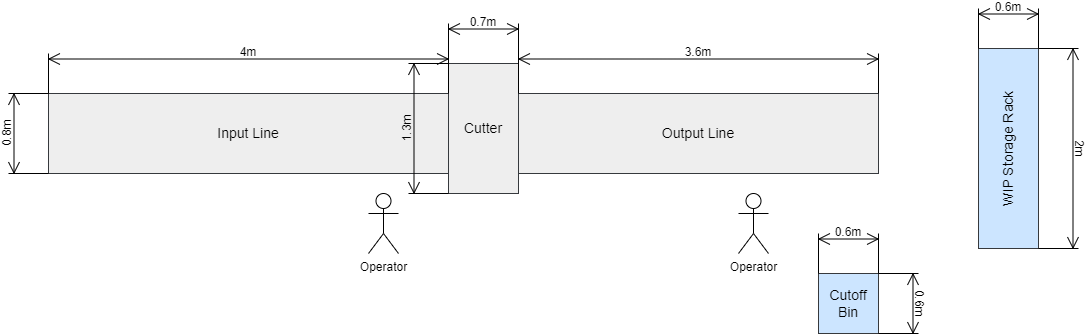

The diagram above was exported from draw.io. Its source (the exported page's mxGraphModel, read from the mxfile embedded in the PNG):
<mxGraphModel dx="1050" dy="621" grid="1" gridSize="10" guides="1" tooltips="1" connect="1" arrows="1" fold="1" page="1" pageScale="1" pageWidth="1169" pageHeight="827" math="0" shadow="0">
  <root>
    <mxCell id="0" />
    <mxCell id="1" parent="0" />
    <mxCell id="h1i4X__puLCZmQF6SIVx-1" value="&lt;font style=&quot;font-size: 14px;&quot;&gt;Input Line&lt;/font&gt;" style="rounded=0;whiteSpace=wrap;html=1;fillColor=#eeeeee;strokeColor=#36393d;" parent="1" vertex="1">
      <mxGeometry x="75" y="285" width="400" height="80" as="geometry" />
    </mxCell>
    <mxCell id="h1i4X__puLCZmQF6SIVx-2" value="Output Line" style="rounded=0;whiteSpace=wrap;html=1;fillColor=#eeeeee;strokeColor=#36393d;fontSize=14;" parent="1" vertex="1">
      <mxGeometry x="545" y="285" width="360" height="80" as="geometry" />
    </mxCell>
    <mxCell id="h1i4X__puLCZmQF6SIVx-3" value="Cutter" style="rounded=0;whiteSpace=wrap;html=1;fillColor=#eeeeee;strokeColor=#36393d;fontSize=14;" parent="1" vertex="1">
      <mxGeometry x="475" y="255" width="70" height="130" as="geometry" />
    </mxCell>
    <mxCell id="h1i4X__puLCZmQF6SIVx-4" value="&lt;font style=&quot;font-size: 14px;&quot;&gt;WIP Storage Rack&lt;/font&gt;" style="rounded=0;whiteSpace=wrap;html=1;rotation=-90;fillColor=#cce5ff;strokeColor=#36393d;" parent="1" vertex="1">
      <mxGeometry x="935" y="310" width="200" height="60" as="geometry" />
    </mxCell>
    <mxCell id="h1i4X__puLCZmQF6SIVx-5" value="&lt;font style=&quot;font-size: 14px;&quot;&gt;Cutoff&lt;br&gt;Bin&lt;/font&gt;" style="rounded=0;whiteSpace=wrap;html=1;fillColor=#cce5ff;strokeColor=#36393d;" parent="1" vertex="1">
      <mxGeometry x="845" y="465" width="60" height="60" as="geometry" />
    </mxCell>
    <mxCell id="h1i4X__puLCZmQF6SIVx-6" value="Operator" style="shape=umlActor;verticalLabelPosition=bottom;verticalAlign=top;html=1;outlineConnect=0;" parent="1" vertex="1">
      <mxGeometry x="395" y="385" width="30" height="60" as="geometry" />
    </mxCell>
    <mxCell id="h1i4X__puLCZmQF6SIVx-7" value="Operator" style="shape=umlActor;verticalLabelPosition=bottom;verticalAlign=top;html=1;outlineConnect=0;" parent="1" vertex="1">
      <mxGeometry x="765" y="385" width="30" height="60" as="geometry" />
    </mxCell>
    <mxCell id="h1i4X__puLCZmQF6SIVx-8" value="4m" style="shape=dimension;direction=west;whiteSpace=wrap;html=1;align=center;points=[];verticalAlign=top;spacingTop=-15;labelBackgroundColor=none;" parent="1" vertex="1">
      <mxGeometry x="75" y="245" width="400" height="40" as="geometry" />
    </mxCell>
    <mxCell id="h1i4X__puLCZmQF6SIVx-9" value="3.6m" style="shape=dimension;direction=west;whiteSpace=wrap;html=1;align=center;points=[];verticalAlign=top;spacingTop=-15;labelBackgroundColor=none;" parent="1" vertex="1">
      <mxGeometry x="545" y="245" width="360" height="40" as="geometry" />
    </mxCell>
    <mxCell id="h1i4X__puLCZmQF6SIVx-10" value="0.7m" style="shape=dimension;direction=west;whiteSpace=wrap;html=1;align=center;points=[];verticalAlign=top;spacingTop=-15;labelBackgroundColor=none;" parent="1" vertex="1">
      <mxGeometry x="475" y="215" width="70" height="40" as="geometry" />
    </mxCell>
    <mxCell id="h1i4X__puLCZmQF6SIVx-11" value="0.6m" style="shape=dimension;direction=west;whiteSpace=wrap;html=1;align=center;points=[];verticalAlign=top;spacingTop=-15;labelBackgroundColor=none;" parent="1" vertex="1">
      <mxGeometry x="1005" y="200" width="60" height="40" as="geometry" />
    </mxCell>
    <mxCell id="h1i4X__puLCZmQF6SIVx-12" value="0.6m" style="shape=dimension;direction=west;whiteSpace=wrap;html=1;align=center;points=[];verticalAlign=top;spacingTop=-15;labelBackgroundColor=none;" parent="1" vertex="1">
      <mxGeometry x="845" y="425" width="60" height="40" as="geometry" />
    </mxCell>
    <mxCell id="h1i4X__puLCZmQF6SIVx-13" value="0.6m" style="shape=dimension;direction=west;whiteSpace=wrap;html=1;align=center;points=[];verticalAlign=top;spacingTop=-15;labelBackgroundColor=none;rotation=90;" parent="1" vertex="1">
      <mxGeometry x="895" y="475" width="60" height="40" as="geometry" />
    </mxCell>
    <mxCell id="h1i4X__puLCZmQF6SIVx-14" value="0.8m" style="shape=dimension;direction=south;whiteSpace=wrap;html=1;align=center;points=[];verticalAlign=top;labelBackgroundColor=none;horizontal=0;spacingTop=-15;" parent="1" vertex="1">
      <mxGeometry x="35" y="285" width="40" height="80" as="geometry" />
    </mxCell>
    <mxCell id="h1i4X__puLCZmQF6SIVx-15" value="1.3m" style="shape=dimension;direction=south;whiteSpace=wrap;html=1;align=center;points=[];verticalAlign=top;labelBackgroundColor=none;horizontal=0;spacingTop=-15;" parent="1" vertex="1">
      <mxGeometry x="435" y="255" width="40" height="130" as="geometry" />
    </mxCell>
    <mxCell id="h1i4X__puLCZmQF6SIVx-16" value="2m" style="shape=dimension;direction=south;whiteSpace=wrap;html=1;align=center;points=[];verticalAlign=top;labelBackgroundColor=none;horizontal=0;spacingTop=-15;rotation=-180;" parent="1" vertex="1">
      <mxGeometry x="1065" y="240" width="40" height="200" as="geometry" />
    </mxCell>
  </root>
</mxGraphModel>